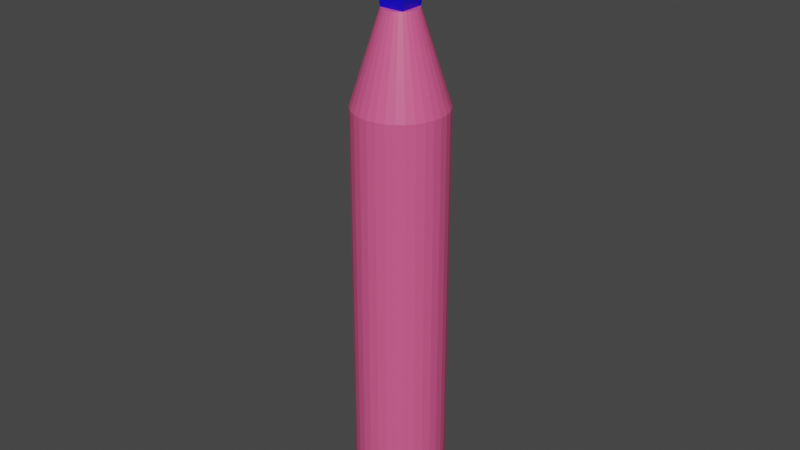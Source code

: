 # Source: Hackammo_Asset.blend  (saved by Blender 2.93.21; exported with 4.5.12 LTS)
import bpy
from mathutils import Matrix  # noqa: F401  (used for matrix-valued properties, if any)

bpy.ops.wm.read_factory_settings(use_empty=True)
scene = bpy.context.scene
scene.name = 'Scene'

# ---- collections
col_collection = bpy.data.collections.new('Collection'); scene.collection.children.link(col_collection)

# ---- materials (node trees are filled in below, after node groups)
mat_material = bpy.data.materials.new('Material')
mat_material.alpha_threshold = 0.0
mat_material.use_transparent_shadow = False
mat_material.line_color = (0.0, 0.0, 0.0, 1.0)
mat_material_001 = bpy.data.materials.new('Material.001')
mat_material_001.use_transparent_shadow = False
mat_material_002 = bpy.data.materials.new('Material.002')
mat_material_002.use_transparent_shadow = False
mat_material_003 = bpy.data.materials.new('Material.003')
mat_material_003.use_transparent_shadow = False
mat_material_004 = bpy.data.materials.new('Material.004')
mat_material_004.use_transparent_shadow = False

# ---- material node trees
mat_material.use_nodes = True; mat_material.node_tree.nodes.clear()
_N = mat_material.node_tree.nodes; _L = mat_material.node_tree.links
n0 = _N.new('ShaderNodeOutputMaterial'); n0.name = 'Material Output'; n0.location = (300, 300)
n1 = _N.new('ShaderNodeBsdfPrincipled'); n1.name = 'Principled BSDF'; n1.location = (10, 300)
n1.distribution = 'GGX'
n1.subsurface_method = 'BURLEY'
n1.inputs[0].default_value = (0.8, 0.1058, 0.2737, 1.0)
n1.inputs[2].default_value = 0.4
n1.inputs[3].default_value = 1.45
n1.inputs[27].default_value = (0.0, 0.0, 0.0, 1.0)
n1.inputs[28].default_value = 1.0
_L.new(n1.outputs[0], n0.inputs[0])
n0.is_active_output = True
mat_material_001.use_nodes = True; mat_material_001.node_tree.nodes.clear()
_N = mat_material_001.node_tree.nodes; _L = mat_material_001.node_tree.links
n0 = _N.new('ShaderNodeBsdfPrincipled'); n0.name = 'Principled BSDF'; n0.location = (10, 300)
n0.distribution = 'GGX'
n0.subsurface_method = 'BURLEY'
n0.inputs[0].default_value = (0.8, 0.6865, 0.003496, 1.0)
n0.inputs[3].default_value = 1.45
n0.inputs[27].default_value = (0.0, 0.0, 0.0, 1.0)
n0.inputs[28].default_value = 1.0
n1 = _N.new('ShaderNodeOutputMaterial'); n1.name = 'Material Output'; n1.location = (300, 300)
_L.new(n0.outputs[0], n1.inputs[0])
n1.is_active_output = True
mat_material_002.use_nodes = True; mat_material_002.node_tree.nodes.clear()
_N = mat_material_002.node_tree.nodes; _L = mat_material_002.node_tree.links
n0 = _N.new('ShaderNodeBsdfPrincipled'); n0.name = 'Principled BSDF'; n0.location = (10, 300)
n0.distribution = 'GGX'
n0.subsurface_method = 'BURLEY'
n0.inputs[0].default_value = (0.004934, 0.0, 0.8, 1.0)
n0.inputs[3].default_value = 1.45
n0.inputs[27].default_value = (0.0, 0.0, 0.0, 1.0)
n0.inputs[28].default_value = 1.0
n1 = _N.new('ShaderNodeOutputMaterial'); n1.name = 'Material Output'; n1.location = (300, 300)
_L.new(n0.outputs[0], n1.inputs[0])
n1.is_active_output = True
mat_material_003.use_nodes = True; mat_material_003.node_tree.nodes.clear()
_N = mat_material_003.node_tree.nodes; _L = mat_material_003.node_tree.links
n0 = _N.new('ShaderNodeBsdfPrincipled'); n0.name = 'Principled BSDF'; n0.location = (10, 300)
n0.distribution = 'GGX'
n0.subsurface_method = 'BURLEY'
n0.inputs[0].default_value = (0.8, 0.0, 0.008711, 1.0)
n0.inputs[3].default_value = 1.45
n0.inputs[27].default_value = (0.0, 0.0, 0.0, 1.0)
n0.inputs[28].default_value = 1.0
n1 = _N.new('ShaderNodeOutputMaterial'); n1.name = 'Material Output'; n1.location = (300, 300)
_L.new(n0.outputs[0], n1.inputs[0])
n1.is_active_output = True
mat_material_004.use_nodes = True; mat_material_004.node_tree.nodes.clear()
_N = mat_material_004.node_tree.nodes; _L = mat_material_004.node_tree.links
n0 = _N.new('ShaderNodeBsdfPrincipled'); n0.name = 'Principled BSDF'; n0.location = (10, 300)
n0.distribution = 'GGX'
n0.subsurface_method = 'BURLEY'
n0.inputs[0].default_value = (0.006567, 0.8, 0.1752, 1.0)
n0.inputs[3].default_value = 1.45
n0.inputs[27].default_value = (0.0, 0.0, 0.0, 1.0)
n0.inputs[28].default_value = 1.0
n1 = _N.new('ShaderNodeOutputMaterial'); n1.name = 'Material Output'; n1.location = (300, 300)
_L.new(n0.outputs[0], n1.inputs[0])
n1.is_active_output = True

# ---- world
world_world = bpy.data.worlds.new('World'); scene.world = world_world
world_world.use_nodes = True; world_world.node_tree.nodes.clear()
_N = world_world.node_tree.nodes; _L = world_world.node_tree.links
n0 = _N.new('ShaderNodeOutputWorld'); n0.name = 'World Output'; n0.location = (300, 300)
n1 = _N.new('ShaderNodeBackground'); n1.name = 'Background'; n1.location = (10, 300)
n1.inputs[0].default_value = (0.05088, 0.05088, 0.05088, 1.0)
_L.new(n1.outputs[0], n0.inputs[0])
n0.is_active_output = True
world_world.color = (0.05088, 0.05088, 0.05088)
world_world.use_sun_shadow = False
world_world.sun_shadow_jitter_overblur = 0.0

# ---- meshes
me_cube = bpy.data.meshes.new('Cube')
me_cube.from_pydata([(3.208, 1.0, 42.17), (3.208, 1.0, 41.05), (3.208, -1.0, 42.17), (3.208, -1.0, 41.05), (-2.435, 1.0, 42.17), (-2.435, 1.0, 41.05), (-2.435, -1.0, 42.17), (-2.435, -1.0, 41.05), (-1.024, 1.0, 41.05), (-1.024, -1.0, 42.17), (-1.024, -1.0, 41.05), (-1.024, 1.0, 42.17), (1.938, -1.0, 41.05), (1.938, 1.0, 42.17), (1.938, 1.0, 41.05), (1.938, -1.0, 42.17), (0.4567, 1.0, 41.4), (0.4567, -1.0, 41.82), (0.4567, -1.0, 41.4), (0.4567, 1.0, 41.82), (-0.2839, 1.0, 41.4), (-0.2754, -0.9986, 41.82), (-0.2839, -1.0, 41.4), (-0.2754, 1.001, 41.82), (1.197, -1.0, 41.4), (1.206, 1.001, 41.82), (1.197, 1.0, 41.4), (1.206, -0.9986, 41.82), (4.838, 1.0, 41.61), (-4.065, -1.0, 41.61), (4.838, -1.0, 41.61), (-4.065, 1.0, 41.61), (-0.2796, 1.001, 41.61), (-0.2796, -0.9993, 41.61), (1.202, -0.9993, 41.61), (1.202, 1.001, 41.61), (0.4567, -1.0, 41.82), (1.202, -0.9993, 41.61), (0.4567, -1.0, 41.4), (-0.2796, -0.9993, 41.61), (0.4567, -1.273, 41.82), (1.202, -1.273, 41.61), (0.4567, -1.273, 41.4), (-0.2796, -1.273, 41.61), (0.4567, 1.0, 41.82), (-0.2796, 1.001, 41.61), (0.4567, 1.0, 41.4), (1.202, 1.001, 41.61), (0.4567, 1.273, 41.82), (-0.2796, 1.274, 41.61), (0.4567, 1.273, 41.4), (1.202, 1.274, 41.61), (-1.435, -1.0, 41.68), (-1.399, -1.0, 41.68), (-1.363, -1.0, 41.69), (-1.331, -1.0, 41.71), (-1.303, -1.0, 41.73), (-1.279, -1.0, 41.76), (-1.262, -1.0, 41.79), (-1.251, -1.0, 41.83), (-1.248, -1.0, 41.86), (-1.251, -1.0, 41.9), (-1.262, -1.0, 41.94), (-1.279, -1.0, 41.97), (-1.303, -1.0, 42.0), (-1.331, -1.0, 42.02), (-1.363, -1.0, 42.04), (-1.399, -1.0, 42.05), (-1.435, -1.0, 42.05), (-1.472, -1.0, 42.05), (-1.507, -1.0, 42.04), (-1.539, -1.0, 42.02), (-1.568, -1.0, 42.0), (-1.591, -1.0, 41.97), (-1.608, -1.0, 41.94), (-1.619, -1.0, 41.9), (-1.623, -1.0, 41.86), (-1.619, -1.0, 41.83), (-1.608, -1.0, 41.79), (-1.591, -1.0, 41.76), (-1.568, -1.0, 41.73), (-1.539, -1.0, 41.71), (-1.507, -1.0, 41.69), (-1.472, -1.0, 41.68), (2.327, -1.0, 42.02), (2.294, -1.0, 42.01), (2.261, -1.0, 42.0), (2.232, -1.0, 41.99), (2.205, -1.0, 41.97), (2.184, -1.0, 41.94), (2.168, -1.0, 41.91), (2.158, -1.0, 41.88), (2.155, -1.0, 41.84), (2.158, -1.0, 41.81), (2.168, -1.0, 41.78), (2.184, -1.0, 41.75), (2.205, -1.0, 41.72), (2.232, -1.0, 41.7), (2.261, -1.0, 41.68), (2.294, -1.0, 41.68), (2.327, -1.0, 41.67), (2.361, -1.0, 41.68), (2.394, -1.0, 41.68), (2.423, -1.0, 41.7), (2.45, -1.0, 41.72), (2.471, -1.0, 41.75), (2.487, -1.0, 41.78), (2.497, -1.0, 41.81), (2.5, -1.0, 41.84), (2.497, -1.0, 41.88), (2.487, -1.0, 41.91), (2.471, -1.0, 41.94), (2.45, -1.0, 41.97), (2.423, -1.0, 41.99), (2.394, -1.0, 42.0), (2.361, -1.0, 42.01), (-1.435, -1.224, 41.68), (-1.399, -1.224, 41.68), (-1.363, -1.224, 41.69), (-1.331, -1.224, 41.71), (-1.303, -1.224, 41.73), (-1.279, -1.224, 41.76), (-1.262, -1.224, 41.79), (-1.251, -1.224, 41.83), (-1.248, -1.224, 41.86), (-1.251, -1.224, 41.9), (-1.262, -1.224, 41.94), (-1.279, -1.224, 41.97), (-1.303, -1.224, 42.0), (-1.331, -1.224, 42.02), (-1.363, -1.224, 42.04), (-1.399, -1.224, 42.05), (-1.435, -1.224, 42.05), (-1.472, -1.224, 42.05), (-1.507, -1.224, 42.04), (-1.539, -1.224, 42.02), (-1.568, -1.224, 42.0), (-1.591, -1.224, 41.97), (-1.608, -1.224, 41.94), (-1.619, -1.224, 41.9), (-1.623, -1.224, 41.86), (-1.619, -1.224, 41.83), (-1.608, -1.224, 41.79), (-1.591, -1.224, 41.76), (-1.568, -1.224, 41.73), (-1.539, -1.224, 41.71), (-1.507, -1.224, 41.69), (-1.472, -1.224, 41.68), (2.327, -1.224, 42.02), (2.294, -1.224, 42.01), (2.261, -1.224, 42.0), (2.232, -1.224, 41.99), (2.205, -1.224, 41.97), (2.184, -1.224, 41.94), (2.168, -1.224, 41.91), (2.158, -1.224, 41.88), (2.155, -1.224, 41.84), (2.158, -1.224, 41.81), (2.168, -1.224, 41.78), (2.184, -1.224, 41.75), (2.205, -1.224, 41.72), (2.232, -1.224, 41.7), (2.261, -1.224, 41.68), (2.294, -1.224, 41.68), (2.327, -1.224, 41.67), (2.361, -1.224, 41.68), (2.394, -1.224, 41.68), (2.423, -1.224, 41.7), (2.45, -1.224, 41.72), (2.471, -1.224, 41.75), (2.487, -1.224, 41.78), (2.497, -1.224, 41.81), (2.5, -1.224, 41.84), (2.497, -1.224, 41.88), (2.487, -1.224, 41.91), (2.471, -1.224, 41.94), (2.45, -1.224, 41.97), (2.423, -1.224, 41.99), (2.394, -1.224, 42.0), (2.361, -1.224, 42.01), (1.206, -0.9986, 44.31), (0.4567, -0.1141, 45.4), (-0.2754, 1.001, 44.31), (0.4567, 0.1141, 45.4), (-0.2754, -0.9986, 44.31), (1.206, 1.001, 44.31), (0.4283, 1.26, 38.09), (0.6741, 1.236, 38.09), (0.9104, 1.164, 38.09), (1.128, 1.048, 38.09), (1.319, 0.8909, 38.09), (1.476, 0.7, 38.09), (1.592, 0.4821, 38.09), (1.664, 0.2458, 38.09), (1.688, -6.147e-08, 38.09), (1.664, -0.2458, 38.09), (1.592, -0.4821, 38.09), (1.476, -0.7, 38.09), (1.319, -0.8909, 38.09), (1.128, -1.048, 38.09), (0.9104, -1.164, 38.09), (0.6741, -1.236, 38.09), (0.4283, -1.26, 38.09), (0.1825, -1.236, 38.09), (-0.05384, -1.164, 38.09), (-0.2717, -1.048, 38.09), (-0.4626, -0.8909, 38.09), (-0.6193, -0.7, 38.09), (-0.7357, -0.4821, 38.09), (-0.8074, -0.2458, 38.09), (-0.8316, 8.673e-09, 38.09), (-0.8074, 0.2458, 38.09), (-0.7357, 0.4821, 38.09), (-0.6193, 0.7, 38.09), (-0.4626, 0.8909, 38.09), (-0.2717, 1.048, 38.09), (-0.05384, 1.164, 38.09), (0.1825, 1.236, 38.09), (1.319, 0.8909, 38.09), (1.938, -1.0, 41.05), (-1.024, 1.0, 41.05), (-1.024, -1.0, 41.05), (-1.917, -2.345, 31.59), (-2.33, -1.843, 31.59), (-2.636, -1.269, 31.59), (-2.825, -0.6471, 31.59), (-2.889, 7.142e-08, 31.59), (-2.825, 0.6471, 31.59), (-2.636, 1.269, 31.59), (-2.33, 1.843, 31.59), (-1.917, 2.345, 31.59), (-1.415, 2.758, 31.59), (-0.841, 3.064, 31.59), (-0.2188, 3.253, 31.59), (0.4283, 3.317, 31.59), (1.075, 3.253, 31.59), (1.698, 3.064, 31.59), (2.271, 2.758, 31.59), (2.774, 2.345, 31.59), (2.774, -2.345, 31.59), (3.186, -1.843, 31.59), (3.493, -1.269, 31.59), (3.682, -0.6471, 31.59), (3.745, -1.131e-07, 31.59), (3.682, 0.6471, 31.59), (3.493, 1.269, 31.59), (3.186, 1.843, 31.59), (-1.415, -2.758, 31.59), (-0.841, -3.064, 31.59), (-0.2188, -3.253, 31.59), (0.4283, -3.317, 31.59), (1.075, -3.253, 31.59), (1.698, -3.064, 31.59), (2.271, -2.758, 31.59), (-1.917, -2.345, 0.6447), (-2.33, -1.843, 0.6447), (-2.636, -1.269, 0.6447), (-2.825, -0.6471, 0.6447), (-2.889, 7.142e-08, 0.6447), (-2.825, 0.6471, 0.6447), (-2.636, 1.269, 0.6447), (-2.33, 1.843, 0.6447), (-1.917, 2.345, 0.6447), (-1.415, 2.758, 0.6447), (-0.841, 3.064, 0.6447), (-0.2188, 3.253, 0.6447), (0.4283, 3.317, 0.6447), (1.075, 3.253, 0.6447), (1.698, 3.064, 0.6447), (2.271, 2.758, 0.6447), (2.774, 2.345, 0.6447), (2.774, -2.345, 0.6447), (3.186, -1.843, 0.6447), (3.493, -1.269, 0.6447), (3.682, -0.6471, 0.6447), (3.745, -1.131e-07, 0.6447), (3.682, 0.6471, 0.6447), (3.493, 1.269, 0.6447), (3.186, 1.843, 0.6447), (-1.415, -2.758, 0.6447), (-0.841, -3.064, 0.6447), (-0.2188, -3.253, 0.6447), (0.4283, -3.317, 0.6447), (1.075, -3.253, 0.6447), (1.698, -3.064, 0.6447), (2.271, -2.758, 0.6447)], [(33, 36), (35, 44)], [(11, 4, 6, 9), (30, 2, 15, 27, 34, 24, 12, 3), (29, 6, 4, 31), (14, 1, 3, 12), (28, 0, 2, 30), (31, 4, 11, 23, 32, 20, 8, 5), (21, 17, 181, 184), (5, 8, 10, 7), (23, 11, 9, 21), (0, 13, 15, 2), (13, 0, 28, 1, 14, 26, 35, 25), (13, 25, 27, 15), (1, 28, 30, 3), (7, 29, 31, 5), (39, 38, 42, 43), (36, 21, 39), (36, 37, 27), (37, 38, 24), (38, 39, 22), (41, 40, 43, 42), (37, 36, 40, 41), (36, 39, 43, 40), (38, 37, 41, 42), (44, 48, 49, 45), (44, 25, 47), (44, 45, 23), (46, 20, 45), (47, 26, 46), (49, 48, 51, 50), (47, 51, 48, 44), (45, 49, 50, 46), (46, 50, 51, 47), (95, 94, 158, 159), (69, 68, 132, 133), (96, 95, 159, 160), (70, 69, 133, 134), (97, 96, 160, 161), (71, 70, 134, 135), (98, 97, 161, 162), (72, 71, 135, 136), (99, 98, 162, 163), (73, 72, 136, 137), (100, 99, 163, 164), (74, 73, 137, 138), (101, 100, 164, 165), (75, 74, 138, 139), (102, 101, 165, 166), (76, 75, 139, 140), (103, 102, 166, 167), (77, 76, 140, 141), (104, 103, 167, 168), (78, 77, 141, 142), (105, 104, 168, 169), (79, 78, 142, 143), (53, 52, 116, 117), (106, 105, 169, 170), (80, 79, 143, 144), (54, 53, 117, 118), (107, 106, 170, 171), (81, 80, 144, 145), (55, 54, 118, 119), (108, 107, 171, 172), (82, 81, 145, 146), (56, 55, 119, 120), (109, 108, 172, 173), (83, 82, 146, 147), (57, 56, 120, 121), (110, 109, 173, 174), (52, 83, 147, 116), (58, 57, 121, 122), (111, 110, 174, 175), (85, 84, 148, 149), (59, 58, 122, 123), (112, 111, 175, 176), (86, 85, 149, 150), (60, 59, 123, 124), (113, 112, 176, 177), (87, 86, 150, 151), (61, 60, 124, 125), (114, 113, 177, 178), (88, 87, 151, 152), (62, 61, 125, 126), (115, 114, 178, 179), (89, 88, 152, 153), (63, 62, 126, 127), (84, 115, 179, 148), (90, 89, 153, 154), (64, 63, 127, 128), (91, 90, 154, 155), (65, 64, 128, 129), (92, 91, 155, 156), (66, 65, 129, 130), (93, 92, 156, 157), (67, 66, 130, 131), (94, 93, 157, 158), (68, 67, 131, 132), (117, 116, 147, 146, 145, 144, 143, 142, 141, 140, 139, 138, 137, 136, 135, 134, 133, 132, 131, 130, 129, 128, 127, 126, 125, 124, 123, 122, 121, 120, 119, 118), (149, 148, 179, 178, 177, 176, 175, 174, 173, 172, 171, 170, 169, 168, 167, 166, 165, 164, 163, 162, 161, 160, 159, 158, 157, 156, 155, 154, 153, 152, 151, 150), (9, 6, 29, 7, 10, 22, 33, 21), (182, 184, 181, 183), (19, 23, 182, 183), (17, 27, 180, 181), (23, 21, 184, 182), (27, 25, 185, 180), (25, 19, 183, 185), (180, 185, 183, 181), (218, 14, 219, 198), (220, 14, 218, 214), (220, 214, 206, 221), (219, 221, 206, 198), (14, 220, 20, 26), (219, 24, 22, 221), (206, 205, 204, 203, 202, 201, 200, 199, 198, 197, 196, 195, 194, 193, 192, 191, 218, 189, 188, 187, 186, 217, 216, 215, 214, 213, 212, 211, 210, 209, 208, 207), (224, 225, 257, 256), (214, 215, 231, 230), (191, 192, 245, 246), (215, 216, 232, 231), (218, 191, 246, 238), (216, 217, 233, 232), (205, 206, 222, 247), (217, 186, 234, 233), (204, 205, 247, 248), (186, 187, 235, 234), (203, 204, 248, 249), (187, 188, 236, 235), (206, 207, 223, 222), (202, 203, 249, 250), (188, 189, 237, 236), (207, 208, 224, 223), (201, 202, 250, 251), (189, 218, 238, 237), (208, 209, 225, 224), (200, 201, 251, 252), (197, 198, 239, 240), (209, 210, 226, 225), (199, 200, 252, 253), (196, 197, 240, 241), (210, 211, 227, 226), (198, 199, 253, 239), (195, 196, 241, 242), (211, 212, 228, 227), (194, 195, 242, 243), (212, 213, 229, 228), (193, 194, 243, 244), (213, 214, 230, 229), (192, 193, 244, 245), (254, 255, 256, 257, 258, 259, 260, 261, 262, 263, 264, 265, 266, 267, 268, 269, 270, 278, 277, 276, 275, 274, 273, 272, 271, 285, 284, 283, 282, 281, 280, 279), (252, 251, 283, 284), (240, 239, 271, 272), (225, 226, 258, 257), (253, 252, 284, 285), (241, 240, 272, 273), (226, 227, 259, 258), (239, 253, 285, 271), (242, 241, 273, 274), (227, 228, 260, 259), (243, 242, 274, 275), (228, 229, 261, 260), (244, 243, 275, 276), (229, 230, 262, 261), (245, 244, 276, 277), (230, 231, 263, 262), (246, 245, 277, 278), (231, 232, 264, 263), (238, 246, 278, 270), (232, 233, 265, 264), (247, 222, 254, 279), (233, 234, 266, 265), (248, 247, 279, 280), (234, 235, 267, 266), (249, 248, 280, 281), (235, 236, 268, 267), (222, 223, 255, 254), (250, 249, 281, 282), (236, 237, 269, 268), (223, 224, 256, 255), (251, 250, 282, 283), (237, 238, 270, 269)])
me_cube.polygons.foreach_set('material_index', [4, 4, 4, 4, 4, 4, 3, 4, 4, 4, 4, 4, 4, 4, 4, 4, 4, 4, 4, 0, 4, 4, 4, 4, 4, 4, 4, 4, 0, 4, 4, 4, 1, 1, 1, 1, 1, 1, 1, 1, 1, 1, 1, 1, 1, 1, 1, 1, 1, 1, 1, 1, 1, 1, 1, 1, 1, 1, 1, 1, 1, 1, 1, 1, 1, 1, 1, 1, 1, 1, 1, 1, 1, 1, 1, 1, 1, 1, 1, 1, 1, 1, 1, 1, 1, 1, 1, 1, 1, 1, 1, 1, 1, 1, 1, 1, 1, 1, 4, 3, 3, 3, 3, 3, 3, 3, 2, 2, 2, 2, 4, 4, 0, 0, 0, 0, 0, 0, 0, 0, 0, 0, 0, 0, 0, 0, 0, 0, 0, 0, 0, 0, 0, 0, 0, 0, 0, 0, 0, 0, 0, 0, 0, 0, 0, 0, 0, 0, 0, 0, 0, 0, 0, 0, 0, 0, 0, 0, 0, 0, 0, 0, 0, 0, 0, 0, 0, 0, 0, 0, 0, 0, 0, 0, 0, 0, 0, 0])
_uv = me_cube.uv_layers.new(name='UVMap')
_uv.uv.foreach_set('vector', [0.8125, 0.5, 0.875, 0.5, 0.875, 0.75, 0.8125, 0.75, 0.5, 0.75, 0.625, 0.75, 0.625, 0.8062, 0.625, 0.8391, 0.5, 0.8391, 0.375, 0.8391, 0.375, 0.8062, 0.375, 0.75, 0.5, 0.0, 0.625, 0.0, 0.625, 0.25, 0.5, 0.25, 0.3187, 0.5, 0.375, 0.5, 0.375, 0.75, 0.3187, 0.75, 0.5, 0.5, 0.625, 0.5, 0.625, 0.75, 0.5, 0.75, 0.5, 0.25, 0.625, 0.25, 0.625, 0.3125, 0.625, 0.3453, 0.5, 0.3453, 0.375, 0.3453, 0.375, 0.3125, 0.375, 0.25, 0.0, 0.0, 0.0, 0.0, 0.0, 0.0, 0.0, 0.0, 0.125, 0.5, 0.1875, 0.5, 0.1875, 0.75, 0.125, 0.75, 0.7797, 0.5, 0.8125, 0.5, 0.8125, 0.75, 0.7797, 0.75, 0.625, 0.5, 0.6812, 0.5, 0.6812, 0.75, 0.625, 0.75, 0.625, 0.4438, 0.625, 0.5, 0.5, 0.5, 0.375, 0.5, 0.375, 0.4437, 0.375, 0.4109, 0.5, 0.4109, 0.625, 0.4109, 0.6812, 0.5, 0.7141, 0.5, 0.7141, 0.75, 0.6812, 0.75, 0.375, 0.5, 0.5, 0.5, 0.5, 0.75, 0.375, 0.75, 0.375, 0.0, 0.5, 0.0, 0.5, 0.25, 0.375, 0.25, 0.0, 0.0, 0.0, 0.0, 0.0, 0.0, 0.0, 0.0, 0.0, 0.0, 0.0, 0.0, 0.0, 0.0, 0.0, 0.0, 0.0, 0.0, 0.0, 0.0, 0.0, 0.0, 0.0, 0.0, 0.0, 0.0, 0.0, 0.0, 0.0, 0.0, 0.0, 0.0, 0.0, 0.0, 0.0, 0.0, 0.0, 0.0, 0.0, 0.0, 0.0, 0.0, 0.0, 0.0, 0.0, 0.0, 0.0, 0.0, 0.0, 0.0, 0.0, 0.0, 0.0, 0.0, 0.0, 0.0, 0.0, 0.0, 0.0, 0.0, 0.0, 0.0, 0.0, 0.0, 0.0, 0.0, 0.0, 0.0, 0.0, 0.0, 0.0, 0.0, 0.0, 0.0, 0.0, 0.0, 0.0, 0.0, 0.0, 0.0, 0.0, 0.0, 0.0, 0.0, 0.0, 0.0, 0.0, 0.0, 0.0, 0.0, 0.0, 0.0, 0.0, 0.0, 0.0, 0.0, 0.0, 0.0, 0.0, 0.0, 0.0, 0.0, 0.0, 0.0, 0.0, 0.0, 0.0, 0.0, 0.0, 0.0, 0.0, 0.0, 0.0, 0.0, 0.0, 0.0, 0.0, 0.0, 0.0, 0.0, 0.0, 0.0, 0.0, 0.0, 0.0, 0.0, 0.0, 0.0, 0.0, 0.0, 0.0, 0.0, 0.0, 0.0, 0.0, 0.0, 0.0, 0.0, 0.0, 0.0, 0.0, 0.0, 0.0, 0.0, 0.0, 0.0, 0.0, 0.0, 0.0, 0.0, 0.0, 0.0, 0.0, 0.0, 0.0, 0.0, 0.0, 0.0, 0.0, 0.0, 0.0, 0.0, 0.0, 0.0, 0.0, 0.0, 0.0, 0.0, 0.0, 0.0, 0.0, 0.0, 0.0, 0.0, 0.0, 0.0, 0.0, 0.0, 0.0, 0.0, 0.0, 0.0, 0.0, 0.0, 0.0, 0.0, 0.0, 0.0, 0.0, 0.0, 0.0, 0.0, 0.0, 0.0, 0.0, 0.0, 0.0, 0.0, 0.0, 0.0, 0.0, 0.0, 0.0, 0.0, 0.0, 0.0, 0.0, 0.0, 0.0, 0.0, 0.0, 0.0, 0.0, 0.0, 0.0, 0.0, 0.0, 0.0, 0.0, 0.0, 0.0, 0.0, 0.0, 0.0, 0.0, 0.0, 0.0, 0.0, 0.0, 0.0, 0.0, 0.0, 0.0, 0.0, 0.0, 0.0, 0.0, 0.0, 0.0, 0.0, 0.0, 0.0, 0.0, 0.0, 0.0, 0.0, 0.0, 0.0, 0.0, 0.0, 0.0, 0.0, 0.0, 0.0, 0.0, 0.0, 0.0, 0.0, 0.0, 0.0, 0.0, 0.0, 0.0, 0.0, 0.0, 0.0, 0.0, 0.0, 0.0, 0.0, 0.0, 0.0, 0.0, 0.0, 0.0, 0.0, 0.0, 0.0, 0.0, 0.0, 0.0, 0.0, 0.0, 0.0, 0.0, 0.0, 0.0, 0.0, 0.0, 0.0, 0.0, 0.0, 0.0, 0.0, 0.0, 0.0, 0.0, 0.0, 0.0, 0.0, 0.0, 0.0, 0.0, 0.0, 0.0, 0.0, 0.0, 0.0, 0.0, 0.0, 0.0, 0.0, 0.0, 0.0, 0.0, 0.0, 0.0, 0.0, 0.0, 0.0, 0.0, 0.0, 0.0, 0.0, 0.0, 0.0, 0.0, 0.0, 0.0, 0.0, 0.0, 0.0, 0.0, 0.0, 0.0, 0.0, 0.0, 0.0, 0.0, 0.0, 0.0, 0.0, 0.0, 0.0, 0.0, 0.0, 0.0, 0.0, 0.0, 0.0, 0.0, 0.0, 0.0, 0.0, 0.0, 0.0, 0.0, 0.0, 0.0, 0.0, 0.0, 0.0, 0.0, 0.0, 0.0, 0.0, 0.0, 0.0, 0.0, 0.0, 0.0, 0.0, 0.0, 0.0, 0.0, 0.0, 0.0, 0.0, 0.0, 0.0, 0.0, 0.0, 0.0, 0.0, 0.0, 0.0, 0.0, 0.0, 0.0, 0.0, 0.0, 0.0, 0.0, 0.0, 0.0, 0.0, 0.0, 0.0, 0.0, 0.0, 0.0, 0.0, 0.0, 0.0, 0.0, 0.0, 0.0, 0.0, 0.0, 0.0, 0.0, 0.0, 0.0, 0.0, 0.0, 0.0, 0.0, 0.0, 0.0, 0.0, 0.0, 0.0, 0.0, 0.0, 0.0, 0.0, 0.0, 0.0, 0.0, 0.0, 0.0, 0.0, 0.0, 0.0, 0.0, 0.0, 0.0, 0.0, 0.0, 0.0, 0.0, 0.0, 0.0, 0.0, 0.0, 0.0, 0.0, 0.0, 0.0, 0.0, 0.0, 0.0, 0.0, 0.0, 0.0, 0.0, 0.0, 0.0, 0.0, 0.0, 0.0, 0.0, 0.0, 0.0, 0.0, 0.0, 0.0, 0.0, 0.0, 0.0, 0.0, 0.0, 0.0, 0.0, 0.0, 0.0, 0.0, 0.0, 0.0, 0.0, 0.0, 0.0, 0.0, 0.0, 0.0, 0.0, 0.0, 0.0, 0.0, 0.0, 0.0, 0.0, 0.0, 0.0, 0.0, 0.0, 0.0, 0.0, 0.0, 0.0, 0.0, 0.0, 0.0, 0.0, 0.0, 0.0, 0.0, 0.0, 0.0, 0.0, 0.0, 0.0, 0.0, 0.0, 0.0, 0.0, 0.0, 0.0, 0.0, 0.0, 0.0, 0.0, 0.0, 0.0, 0.0, 0.0, 0.0, 0.0, 0.0, 0.0, 0.0, 0.0, 0.0, 0.0, 0.0, 0.0, 0.0, 0.0, 0.0, 0.0, 0.0, 0.0, 0.0, 0.0, 0.0, 0.0, 0.0, 0.0, 0.0, 0.0, 0.0, 0.0, 0.0, 0.0, 0.0, 0.0, 0.0, 0.0, 0.0, 0.0, 0.0, 0.0, 0.0, 0.0, 0.0, 0.0, 0.0, 0.0, 0.0, 0.0, 0.0, 0.0, 0.0, 0.0, 0.0, 0.0, 0.0, 0.0, 0.0, 0.0, 0.0, 0.0, 0.0, 0.0, 0.0, 0.0, 0.0, 0.0, 0.0, 0.0, 0.0, 0.0, 0.0, 0.0, 0.0, 0.0, 0.0, 0.0, 0.0, 0.0, 0.0, 0.0, 0.0, 0.0, 0.0, 0.0, 0.0, 0.0, 0.0, 0.0, 0.0, 0.0, 0.0, 0.0, 0.0, 0.0, 0.0, 0.0, 0.0, 0.0, 0.0, 0.0, 0.0, 0.0, 0.0, 0.0, 0.0, 0.0, 0.0, 0.0, 0.0, 0.0, 0.0, 0.0, 0.0, 0.0, 0.0, 0.0, 0.0, 0.0, 0.0, 0.0, 0.0, 0.0, 0.0, 0.0, 0.0, 0.0, 0.0, 0.0, 0.0, 0.0, 0.0, 0.0, 0.0, 0.0, 0.0, 0.0, 0.0, 0.0, 0.0, 0.0, 0.0, 0.0, 0.0, 0.0, 0.0, 0.0, 0.0, 0.0, 0.0, 0.0, 0.0, 0.0, 0.0, 0.0, 0.0, 0.0, 0.0, 0.0, 0.0, 0.0, 0.0, 0.0, 0.0, 0.0, 0.0, 0.0, 0.0, 0.0, 0.0, 0.0, 0.0, 0.0, 0.0, 0.0, 0.0, 0.0, 0.0, 0.0, 0.0, 0.0, 0.0, 0.0, 0.0, 0.0, 0.0, 0.0, 0.0, 0.0, 0.0, 0.0, 0.0, 0.0, 0.0, 0.0, 0.0, 0.0, 0.0, 0.0, 0.0, 0.0, 0.0, 0.0, 0.0, 0.0, 0.0, 0.0, 0.0, 0.0, 0.0, 0.0, 0.0, 0.0, 0.0, 0.0, 0.0, 0.0, 0.0, 0.0, 0.0, 0.0, 0.0, 0.0, 0.0, 0.0, 0.0, 0.0, 0.0, 0.0, 0.0, 0.0, 0.0, 0.0, 0.0, 0.0, 0.0, 0.0, 0.0, 0.0, 0.0, 0.0, 0.0, 0.0, 0.0, 0.0, 0.0, 0.0, 0.625, 0.9375, 0.625, 1.0, 0.5, 1.0, 0.375, 1.0, 0.375, 0.9375, 0.375, 0.9047, 0.5, 0.9047, 0.625, 0.9047, 0.7797, 0.5, 0.7797, 0.75, 0.0, 0.0, 0.0, 0.0, 0.0, 0.0, 0.0, 0.0, 0.0, 0.0, 0.0, 0.0, 0.0, 0.0, 0.0, 0.0, 0.0, 0.0, 0.0, 0.0, 0.7797, 0.5, 0.7797, 0.75, 0.7797, 0.75, 0.7797, 0.5, 0.7141, 0.75, 0.7141, 0.5, 0.7141, 0.5, 0.7141, 0.75, 0.0, 0.0, 0.0, 0.0, 0.0, 0.0, 0.0, 0.0, 0.7141, 0.75, 0.7141, 0.5, 0.0, 0.0, 0.0, 0.0, 0.0, 0.0, 0.0, 0.0, 0.0, 0.0, 0.0, 0.0, 0.0, 0.0, 0.0, 0.0, 0.0, 0.0, 0.0, 0.0, 0.0, 0.0, 0.0, 0.0, 0.0, 0.0, 0.0, 0.0, 0.0, 0.0, 0.0, 0.0, 0.0, 0.0, 0.0, 0.0, 0.0, 0.0, 0.0, 0.0, 0.0, 0.0, 0.375, 0.4109, 0.0, 0.0, 0.0, 0.0, 0.0, 0.0, 0.0, 0.0, 0.0, 0.0, 0.0, 0.0, 0.0, 0.0, 0.0, 0.0, 0.0, 0.0, 0.0, 0.0, 0.0, 0.0, 0.0, 0.0, 0.0, 0.0, 0.0, 0.0, 0.0, 0.0, 0.0, 0.0, 0.0, 0.0, 0.0, 0.0, 0.0, 0.0, 0.0, 0.0, 0.0, 0.0, 0.0, 0.0, 0.0, 0.0, 0.0, 0.0, 0.0, 0.0, 0.0, 0.0, 0.0, 0.0, 0.0, 0.0, 0.0, 0.0, 0.0, 0.0, 0.0, 0.0, 0.0, 0.0, 0.0, 0.0, 0.0, 0.0, 0.0, 0.0, 0.0, 0.0, 0.0, 0.0, 0.0, 0.0, 0.0, 0.0, 0.0, 0.0, 0.0, 0.0, 0.0, 0.0, 0.0, 0.0, 0.0, 0.0, 0.0, 0.0, 0.0, 0.0, 0.0, 0.0, 0.0, 0.0, 0.0, 0.0, 0.0, 0.0, 0.0, 0.0, 0.0, 0.0, 0.0, 0.0, 0.0, 0.0, 0.0, 0.0, 0.0, 0.0, 0.0, 0.0, 0.0, 0.0, 0.0, 0.0, 0.0, 0.0, 0.0, 0.0, 0.0, 0.0, 0.0, 0.0, 0.0, 0.0, 0.0, 0.0, 0.0, 0.0, 0.0, 0.0, 0.0, 0.0, 0.0, 0.0, 0.0, 0.0, 0.0, 0.0, 0.0, 0.0, 0.0, 0.0, 0.0, 0.0, 0.0, 0.0, 0.0, 0.0, 0.0, 0.0, 0.0, 0.0, 0.0, 0.0, 0.0, 0.0, 0.0, 0.0, 0.0, 0.0, 0.0, 0.0, 0.0, 0.0, 0.0, 0.0, 0.0, 0.0, 0.0, 0.0, 0.0, 0.0, 0.0, 0.0, 0.0, 0.0, 0.0, 0.0, 0.0, 0.0, 0.0, 0.0, 0.0, 0.0, 0.0, 0.0, 0.0, 0.0, 0.0, 0.0, 0.0, 0.0, 0.0, 0.0, 0.0, 0.0, 0.0, 0.0, 0.0, 0.0, 0.0, 0.0, 0.0, 0.0, 0.0, 0.0, 0.0, 0.0, 0.0, 0.0, 0.0, 0.0, 0.0, 0.0, 0.0, 0.0, 0.0, 0.0, 0.0, 0.0, 0.0, 0.0, 0.0, 0.0, 0.0, 0.0, 0.0, 0.0, 0.0, 0.0, 0.0, 0.0, 0.0, 0.0, 0.0, 0.0, 0.0, 0.0, 0.0, 0.0, 0.0, 0.0, 0.0, 0.0, 0.0, 0.0, 0.0, 0.0, 0.0, 0.0, 0.0, 0.0, 0.0, 0.0, 0.0, 0.0, 0.0, 0.0, 0.0, 0.0, 0.0, 0.0, 0.0, 0.0, 0.0, 0.0, 0.0, 0.0, 0.0, 0.0, 0.0, 0.0, 0.0, 0.0, 0.0, 0.0, 0.0, 0.0, 0.0, 0.0, 0.0, 0.0, 0.0, 0.0, 0.0, 0.0, 0.0, 0.0, 0.0, 0.0, 0.0, 0.0, 0.0, 0.0, 0.0, 0.0, 0.0, 0.0, 0.0, 0.0, 0.0, 0.0, 0.0, 0.0, 0.0, 0.0, 0.0, 0.0, 0.0, 0.0, 0.0, 0.0, 0.0, 0.0, 0.0, 0.0, 0.0, 0.0, 0.0, 0.0, 0.0, 0.0, 0.0, 0.0, 0.0, 0.0, 0.0, 0.0, 0.0, 0.0, 0.0, 0.0, 0.0, 0.0, 0.0, 0.0, 0.0, 0.0, 0.0, 0.0, 0.0, 0.0, 0.0, 0.0, 0.0, 0.0, 0.0, 0.0, 0.0, 0.0, 0.0, 0.0, 0.0, 0.0, 0.0, 0.0, 0.0, 0.0, 0.0, 0.0, 0.0, 0.0, 0.0, 0.0, 0.0, 0.0, 0.0, 0.0, 0.0, 0.0, 0.0, 0.0, 0.0, 0.0, 0.0, 0.0, 0.0, 0.0, 0.0, 0.0, 0.0, 0.0, 0.0, 0.0, 0.0, 0.0, 0.0, 0.0, 0.0, 0.0, 0.0, 0.0, 0.0, 0.0, 0.0, 0.0, 0.0, 0.0, 0.0, 0.0, 0.0, 0.0, 0.0, 0.0, 0.0, 0.0, 0.0, 0.0, 0.0, 0.0, 0.0, 0.0, 0.0, 0.0, 0.0, 0.0, 0.0, 0.0, 0.0, 0.0, 0.0, 0.0, 0.0, 0.0, 0.0, 0.0, 0.0, 0.0, 0.0, 0.0, 0.0, 0.0, 0.0, 0.0, 0.0, 0.0, 0.0, 0.0, 0.0, 0.0, 0.0, 0.0, 0.0, 0.0, 0.0, 0.0, 0.0, 0.0, 0.0, 0.0, 0.0, 0.0, 0.0, 0.0, 0.0, 0.0, 0.0, 0.0, 0.0, 0.0, 0.0, 0.0, 0.0, 0.0, 0.0, 0.0, 0.0, 0.0, 0.0, 0.0, 0.0, 0.0, 0.0, 0.0, 0.0, 0.0, 0.0, 0.0, 0.0, 0.0, 0.0, 0.0, 0.0, 0.0, 0.0, 0.0, 0.0, 0.0, 0.0, 0.0, 0.0, 0.0, 0.0, 0.0, 0.0, 0.0, 0.0, 0.0, 0.0, 0.0, 0.0, 0.0, 0.0, 0.0, 0.0, 0.0, 0.0, 0.0, 0.0, 0.0, 0.0, 0.0, 0.0, 0.0, 0.0, 0.0, 0.0, 0.0, 0.0, 0.0, 0.0, 0.0, 0.0, 0.0, 0.0, 0.0, 0.0, 0.0, 0.0, 0.0, 0.0, 0.0, 0.0, 0.0, 0.0, 0.0, 0.0, 0.0, 0.0, 0.0, 0.0, 0.0, 0.0, 0.0, 0.0, 0.0, 0.0, 0.0, 0.0, 0.0, 0.0, 0.0, 0.0, 0.0, 0.0, 0.0, 0.0, 0.0, 0.0, 0.0, 0.0, 0.0, 0.0, 0.0, 0.0, 0.0, 0.0, 0.0, 0.0, 0.0, 0.0, 0.0, 0.0, 0.0, 0.0, 0.0, 0.0, 0.0, 0.0, 0.0, 0.0, 0.0, 0.0, 0.0, 0.0, 0.0, 0.0, 0.0, 0.0, 0.0, 0.0, 0.0, 0.0, 0.0, 0.0, 0.0, 0.0, 0.0, 0.0, 0.0, 0.0, 0.0, 0.0, 0.0, 0.0, 0.0, 0.0, 0.0, 0.0, 0.0, 0.0, 0.0, 0.0, 0.0, 0.0, 0.0, 0.0, 0.0, 0.0, 0.0, 0.0, 0.0, 0.0, 0.0, 0.0, 0.0, 0.0, 0.0, 0.0, 0.0, 0.0, 0.0, 0.0, 0.0, 0.0, 0.0, 0.0, 0.0, 0.0, 0.0, 0.0, 0.0, 0.0, 0.0])
me_cube.materials.append(mat_material)
me_cube.materials.append(mat_material_001)
me_cube.materials.append(mat_material_002)
me_cube.materials.append(mat_material_003)
me_cube.materials.append(mat_material_004)
me_cube.use_remesh_preserve_volume = False
me_cube.use_remesh_preserve_attributes = False
me_cube.use_mirror_vertex_groups = False
me_cube.update()

# ---- objects
ob_cube = bpy.data.objects.new('Cube', me_cube)

# ---- transforms, parenting, visibility, modifiers, constraints
ob_cube.location = (0.0, 0.0, 0.0)
ob_cube.lock_rotations_4d = False
ob_cube.empty_display_type = 'ARROWS'
ob_cube.lineart.crease_threshold = 0.0

# ---- collection membership
col_collection.objects.link(ob_cube)

# ---- scene / render settings (as saved in the file)
scene.frame_start = 1; scene.frame_end = 250; scene.frame_set(0)
scene.render.engine = 'BLENDER_EEVEE_NEXT'
scene.cycles.use_denoising = False
scene.cycles.samples = 128
scene.cycles.sampling_pattern = 'TABULATED_SOBOL'
scene.cycles.use_adaptive_sampling = False
scene.cycles.use_light_tree = False
scene.view_settings.view_transform = 'Filmic'
bpy.context.view_layer.update()

# ---- added for rendering (the .blend has no active camera and no usable light): camera, sun
cam_auto = bpy.data.cameras.new('AutoCamera')
cam_auto.lens = 50.0
cam_auto.sensor_width = 36.0
cam_auto.clip_end = 1000.0
ob_auto_camera = bpy.data.objects.new('AutoCamera', cam_auto)
scene.collection.objects.link(ob_auto_camera)
ob_auto_camera.location = (43.0492, -51.1956, 57.1522)
ob_auto_camera.rotation_euler = (1.09748, -7.21219e-08, 0.694738)
scene.camera = ob_auto_camera
light_auto_sun = bpy.data.lights.new('AutoSun', 'SUN')
light_auto_sun.energy = 3.0
light_auto_sun.angle = 0.0523599
ob_auto_sun = bpy.data.objects.new('AutoSun', light_auto_sun)
scene.collection.objects.link(ob_auto_sun)
ob_auto_sun.rotation_euler = (0.872665, 0.174533, 0.523599)
bpy.context.view_layer.update()
